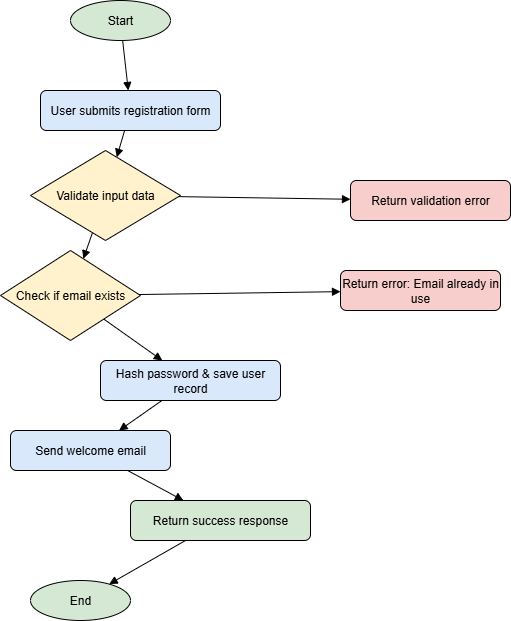

The diagram above was exported from draw.io. Its source (the exported page's mxGraphModel, read from the mxfile embedded in the PNG):
<mxGraphModel dx="861" dy="1018" grid="1" gridSize="10" guides="1" tooltips="1" connect="1" arrows="1" fold="1" page="1" pageScale="1" pageWidth="3300" pageHeight="4681" math="0" shadow="0">
  <root>
    <mxCell id="0" />
    <mxCell id="1" parent="0" />
    <mxCell id="HAh2glBmgtWVBnGhBXyX-1" value="Start" style="ellipse;whiteSpace=wrap;html=1;aspect=fixed;fillColor=#d5e8d4;" vertex="1" parent="1">
      <mxGeometry x="170" y="20" width="100" height="40" as="geometry" />
    </mxCell>
    <mxCell id="HAh2glBmgtWVBnGhBXyX-2" value="User submits registration form" style="rounded=1;whiteSpace=wrap;html=1;fillColor=#dae8fc;" vertex="1" parent="1">
      <mxGeometry x="140" y="110" width="180" height="40" as="geometry" />
    </mxCell>
    <mxCell id="HAh2glBmgtWVBnGhBXyX-3" value="Validate input data" style="rhombus;whiteSpace=wrap;html=1;fillColor=#fff2cc;" vertex="1" parent="1">
      <mxGeometry x="130" y="170" width="150" height="90" as="geometry" />
    </mxCell>
    <mxCell id="HAh2glBmgtWVBnGhBXyX-4" value="Return validation error" style="rounded=1;whiteSpace=wrap;html=1;fillColor=#f8cecc;" vertex="1" parent="1">
      <mxGeometry x="450" y="200" width="160" height="40" as="geometry" />
    </mxCell>
    <mxCell id="HAh2glBmgtWVBnGhBXyX-5" value="Check if email exists" style="rhombus;whiteSpace=wrap;html=1;fillColor=#fff2cc;" vertex="1" parent="1">
      <mxGeometry x="100" y="270" width="140" height="90" as="geometry" />
    </mxCell>
    <mxCell id="HAh2glBmgtWVBnGhBXyX-6" value="Return error: Email already in use" style="rounded=1;whiteSpace=wrap;html=1;fillColor=#f8cecc;" vertex="1" parent="1">
      <mxGeometry x="440" y="290" width="160" height="40" as="geometry" />
    </mxCell>
    <mxCell id="HAh2glBmgtWVBnGhBXyX-7" value="Hash password &amp; save user record" style="rounded=1;whiteSpace=wrap;html=1;fillColor=#dae8fc;" vertex="1" parent="1">
      <mxGeometry x="200" y="380" width="180" height="40" as="geometry" />
    </mxCell>
    <mxCell id="HAh2glBmgtWVBnGhBXyX-8" value="Send welcome email" style="rounded=1;whiteSpace=wrap;html=1;fillColor=#dae8fc;" vertex="1" parent="1">
      <mxGeometry x="110" y="450" width="160" height="40" as="geometry" />
    </mxCell>
    <mxCell id="HAh2glBmgtWVBnGhBXyX-9" value="Return success response" style="rounded=1;whiteSpace=wrap;html=1;fillColor=#d5e8d4;" vertex="1" parent="1">
      <mxGeometry x="230" y="520" width="180" height="40" as="geometry" />
    </mxCell>
    <mxCell id="HAh2glBmgtWVBnGhBXyX-10" value="End" style="ellipse;whiteSpace=wrap;html=1;aspect=fixed;fillColor=#d5e8d4;" vertex="1" parent="1">
      <mxGeometry x="130" y="600" width="100" height="40" as="geometry" />
    </mxCell>
    <mxCell id="HAh2glBmgtWVBnGhBXyX-11" style="endArrow=block;" edge="1" parent="1" source="HAh2glBmgtWVBnGhBXyX-1" target="HAh2glBmgtWVBnGhBXyX-2">
      <mxGeometry relative="1" as="geometry" />
    </mxCell>
    <mxCell id="HAh2glBmgtWVBnGhBXyX-12" style="endArrow=block;" edge="1" parent="1" source="HAh2glBmgtWVBnGhBXyX-2" target="HAh2glBmgtWVBnGhBXyX-3">
      <mxGeometry relative="1" as="geometry" />
    </mxCell>
    <mxCell id="HAh2glBmgtWVBnGhBXyX-13" style="endArrow=block;" edge="1" parent="1" source="HAh2glBmgtWVBnGhBXyX-3" target="HAh2glBmgtWVBnGhBXyX-4">
      <mxGeometry x="1" y="0.5" relative="1" as="geometry" />
    </mxCell>
    <mxCell id="HAh2glBmgtWVBnGhBXyX-14" style="endArrow=block;" edge="1" parent="1" source="HAh2glBmgtWVBnGhBXyX-3" target="HAh2glBmgtWVBnGhBXyX-5">
      <mxGeometry relative="1" as="geometry" />
    </mxCell>
    <mxCell id="HAh2glBmgtWVBnGhBXyX-15" style="endArrow=block;" edge="1" parent="1" source="HAh2glBmgtWVBnGhBXyX-5" target="HAh2glBmgtWVBnGhBXyX-6">
      <mxGeometry x="1" y="0.5" relative="1" as="geometry" />
    </mxCell>
    <mxCell id="HAh2glBmgtWVBnGhBXyX-16" style="endArrow=block;" edge="1" parent="1" source="HAh2glBmgtWVBnGhBXyX-5" target="HAh2glBmgtWVBnGhBXyX-7">
      <mxGeometry relative="1" as="geometry" />
    </mxCell>
    <mxCell id="HAh2glBmgtWVBnGhBXyX-17" style="endArrow=block;" edge="1" parent="1" source="HAh2glBmgtWVBnGhBXyX-7" target="HAh2glBmgtWVBnGhBXyX-8">
      <mxGeometry relative="1" as="geometry" />
    </mxCell>
    <mxCell id="HAh2glBmgtWVBnGhBXyX-18" style="endArrow=block;" edge="1" parent="1" source="HAh2glBmgtWVBnGhBXyX-8" target="HAh2glBmgtWVBnGhBXyX-9">
      <mxGeometry relative="1" as="geometry" />
    </mxCell>
    <mxCell id="HAh2glBmgtWVBnGhBXyX-19" style="endArrow=block;" edge="1" parent="1" source="HAh2glBmgtWVBnGhBXyX-9" target="HAh2glBmgtWVBnGhBXyX-10">
      <mxGeometry relative="1" as="geometry" />
    </mxCell>
  </root>
</mxGraphModel>